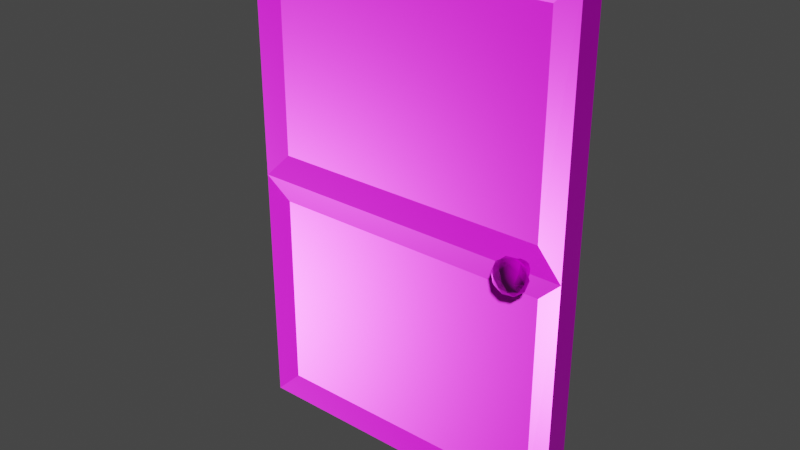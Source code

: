 # Source: door.blend  (saved by Blender 2.80.40; exported with 4.5.12 LTS)
import bpy
from mathutils import Matrix  # noqa: F401  (used for matrix-valued properties, if any)

bpy.ops.wm.read_factory_settings(use_empty=True)
scene = bpy.context.scene
scene.name = 'Scene'

# ---- collections
col_collection = bpy.data.collections.new('Collection'); scene.collection.children.link(col_collection)

# ---- images (referenced by path relative to the original .blend; pixels are not part of the script)
import os
ASSET_DIR = os.environ.get("B2B_ASSET_DIR", "")  # directory of the original .blend (textures are referenced by path, not embedded)
HERE = os.path.dirname(os.path.abspath(__file__))  # packed textures are extracted next to this script under _unpacked/

def load_image(name, relpath, width, height, colorspace="sRGB"):
    """Load a texture the original file referenced (path relative to the .blend, or extracted next to this script)."""
    p = next((c for c in (os.path.join(HERE, relpath), os.path.join(ASSET_DIR, relpath)) if relpath and os.path.exists(c)), "")
    if p:
        img = bpy.data.images.load(p, check_existing=True)
        img.name = name
    else:  # same state as the original file: an image datablock whose file is absent (Cycles renders it pink)
        img = bpy.data.images.new(name, width, height)
        img.source = "FILE"
        img.filepath = "//" + (relpath or name)
    img.colorspace_settings.name = colorspace
    return img
img_door_color = load_image('door_color', 'door_color.png', 1024, 1024, 'sRGB')
img_door_mettalic = load_image('door_mettalic', 'door_mettalic.png', 1024, 1024, 'Non-Color')
img_door_normal = load_image('door_normal', 'door_normal.png', 1024, 1024, 'Non-Color')
img_door_roughness = load_image('door_roughness', 'door_roughness.png', 1024, 1024, 'Non-Color')

# ---- materials (node trees are filled in below, after node groups)
mat_material = bpy.data.materials.new('Material')
mat_material.use_transparent_shadow = False
mat_material.roughness = 0.25

# ---- material node trees
mat_material.use_nodes = True; mat_material.node_tree.nodes.clear()
_N = mat_material.node_tree.nodes; _L = mat_material.node_tree.links
n0 = _N.new('ShaderNodeOutputMaterial'); n0.name = 'Material Output'; n0.location = (300, 300)
n1 = _N.new('ShaderNodeBsdfPrincipled'); n1.name = 'Principled BSDF'; n1.location = (10, 300)
n1.distribution = 'GGX'
n1.subsurface_method = 'BURLEY'
n1.inputs[3].default_value = 1.45
n2 = _N.new('ShaderNodeTexImage'); n2.name = 'Image Texture'; n2.location = (-280, 280)
n2.image = img_door_color
n3 = _N.new('ShaderNodeTexImage'); n3.name = 'Image Texture.001'; n3.location = (-280, 200)
n3.image = img_door_mettalic
n4 = _N.new('ShaderNodeTexImage'); n4.name = 'Image Texture.002'; n4.location = (-480, -100)
n4.image = img_door_normal
n5 = _N.new('ShaderNodeNormalMap'); n5.name = 'Normal Map'; n5.location = (-190, -60)
n6 = _N.new('ShaderNodeTexImage'); n6.name = 'Image Texture.003'; n6.location = (-280, 140)
n6.image = img_door_roughness
_L.new(n1.outputs[0], n0.inputs[0])
_L.new(n2.outputs[0], n1.inputs[0])
_L.new(n3.outputs[0], n1.inputs[1])
_L.new(n4.outputs[0], n5.inputs[1])
_L.new(n5.outputs[0], n1.inputs[5])
_L.new(n6.outputs[0], n1.inputs[2])
n0.is_active_output = True

# ---- world
world_world = bpy.data.worlds.new('World'); scene.world = world_world
world_world.use_nodes = True; world_world.node_tree.nodes.clear()
_N = world_world.node_tree.nodes; _L = world_world.node_tree.links
n0 = _N.new('ShaderNodeOutputWorld'); n0.name = 'World Output'; n0.location = (300, 300)
n1 = _N.new('ShaderNodeBackground'); n1.name = 'Background'; n1.location = (10, 300)
n1.inputs[0].default_value = (0.05088, 0.05088, 0.05088, 1.0)
_L.new(n1.outputs[0], n0.inputs[0])
n0.is_active_output = True
world_world.color = (0.05088, 0.05088, 0.05088)
world_world.use_sun_shadow = False
world_world.sun_shadow_jitter_overblur = 0.0

# ---- meshes
me_icosphere = bpy.data.meshes.new('Icosphere')
me_icosphere.from_pydata([(0.7691, -0.09445, 1.404), (0.8446, -0.1313, 1.462), (0.7402, -0.154, 1.462), (0.6757, -0.09445, 1.462), (0.7402, -0.03487, 1.462), (0.8446, -0.05763, 1.462), (0.7979, -0.154, 1.555), (0.6936, -0.1313, 1.555), (0.6936, -0.05763, 1.555), (0.7979, -0.03487, 1.555), (0.8624, -0.09445, 1.555), (0.7691, -0.09445, 1.613), (0.7521, -0.1295, 1.42), (0.8134, -0.1161, 1.42), (0.7965, -0.1511, 1.454), (0.8578, -0.09445, 1.454), (0.8134, -0.07281, 1.42), (0.7142, -0.09445, 1.42), (0.6973, -0.1295, 1.454), (0.7521, -0.05943, 1.42), (0.6973, -0.05943, 1.454), (0.7965, -0.03779, 1.454), (0.8683, -0.1161, 1.509), (0.8683, -0.07281, 1.509), (0.7691, -0.1645, 1.509), (0.8304, -0.1511, 1.509), (0.6698, -0.1161, 1.509), (0.7077, -0.1511, 1.509), (0.7077, -0.03779, 1.509), (0.6698, -0.07281, 1.509), (0.8304, -0.03779, 1.509), (0.7691, -0.02441, 1.509), (0.8409, -0.1295, 1.564), (0.7416, -0.1511, 1.564), (0.6803, -0.09445, 1.564), (0.7416, -0.03779, 1.564), (0.8409, -0.05943, 1.564), (0.786, -0.1295, 1.598), (0.8239, -0.09445, 1.598), (0.7247, -0.1161, 1.598), (0.7247, -0.07281, 1.598), (0.786, -0.05943, 1.598)], [], [(0, 13, 12), (1, 13, 15), (0, 12, 17), (0, 17, 19), (0, 19, 16), (1, 15, 22), (2, 14, 24), (3, 18, 26), (4, 20, 28), (5, 21, 30), (1, 22, 25), (2, 24, 27), (3, 26, 29), (4, 28, 31), (5, 30, 23), (6, 32, 37), (7, 33, 39), (8, 34, 40), (9, 35, 41), (10, 36, 38), (38, 41, 11), (38, 36, 41), (36, 9, 41), (41, 40, 11), (41, 35, 40), (35, 8, 40), (40, 39, 11), (40, 34, 39), (34, 7, 39), (39, 37, 11), (39, 33, 37), (33, 6, 37), (37, 38, 11), (37, 32, 38), (32, 10, 38), (23, 36, 10), (23, 30, 36), (30, 9, 36), (31, 35, 9), (31, 28, 35), (28, 8, 35), (29, 34, 8), (29, 26, 34), (26, 7, 34), (27, 33, 7), (27, 24, 33), (24, 6, 33), (25, 32, 6), (25, 22, 32), (22, 10, 32), (30, 31, 9), (30, 21, 31), (21, 4, 31), (28, 29, 8), (28, 20, 29), (20, 3, 29), (26, 27, 7), (26, 18, 27), (18, 2, 27), (24, 25, 6), (24, 14, 25), (14, 1, 25), (22, 23, 10), (22, 15, 23), (15, 5, 23), (16, 21, 5), (16, 19, 21), (19, 4, 21), (19, 20, 4), (19, 17, 20), (17, 3, 20), (17, 18, 3), (17, 12, 18), (12, 2, 18), (15, 16, 5), (15, 13, 16), (13, 0, 16), (12, 14, 2), (12, 13, 14), (13, 1, 14)])
me_icosphere.polygons.foreach_set('use_smooth', [True] * 80)
_uv = me_icosphere.uv_layers.new(name='UVMap')
_uv.uv.foreach_set('vector', [0.232, 0.8815, 0.2083, 0.9295, 0.1948, 0.8693, 0.1915, 0.9729, 0.2083, 0.9295, 0.2306, 0.9838, 0.232, 0.8815, 0.1948, 0.8693, 0.2326, 0.8327, 0.232, 0.8815, 0.2326, 0.8327, 0.2694, 0.8702, 0.232, 0.8815, 0.2694, 0.8702, 0.2544, 0.93, 0.3798, 0.8374, 0.4189, 0.8263, 0.3968, 0.8808, 0.846, 0.9014, 0.824, 0.9486, 0.7925, 0.9036, 0.3793, 0.6561, 0.4168, 0.6451, 0.4014, 0.7048, 0.6354, 0.9014, 0.6642, 0.9259, 0.6134, 0.9486, 0.582, 0.8155, 0.6134, 0.8531, 0.5505, 0.8531, 0.3798, 0.8374, 0.3968, 0.8808, 0.3596, 0.8874, 0.846, 0.9014, 0.7925, 0.9036, 0.824, 0.8531, 0.3793, 0.6561, 0.4014, 0.7048, 0.3553, 0.704, 0.6354, 0.9014, 0.6134, 0.9486, 0.582, 0.9036, 0.582, 0.8155, 0.5505, 0.8531, 0.5311, 0.8163, 0.7391, 0.9014, 0.7103, 0.9259, 0.7103, 0.8669, 0.7925, 0.8155, 0.7611, 0.8531, 0.7417, 0.8163, 0.1896, 0.6189, 0.2287, 0.608, 0.2063, 0.6623, 0.5285, 0.9014, 0.5505, 0.9486, 0.4997, 0.9259, 0.4208, 0.9287, 0.4583, 0.9397, 0.4217, 0.9774, 0.2307, 0.7591, 0.1928, 0.7225, 0.23, 0.7103, 0.2307, 0.7591, 0.1934, 0.7654, 0.1928, 0.7225, 0.4997, 0.8669, 0.5285, 0.9014, 0.4997, 0.9259, 0.1928, 0.7225, 0.2063, 0.6623, 0.23, 0.7103, 0.1928, 0.7225, 0.1691, 0.6687, 0.2063, 0.6623, 0.1691, 0.6687, 0.1896, 0.6189, 0.2063, 0.6623, 0.2063, 0.6623, 0.2525, 0.6618, 0.23, 0.7103, 0.2063, 0.6623, 0.2287, 0.608, 0.2525, 0.6618, 0.2287, 0.608, 0.2681, 0.6179, 0.2525, 0.6618, 0.2525, 0.6618, 0.2675, 0.7215, 0.23, 0.7103, 0.7417, 0.8163, 0.7611, 0.8531, 0.7103, 0.8669, 0.7611, 0.8531, 0.7391, 0.9014, 0.7103, 0.8669, 0.2675, 0.7215, 0.2307, 0.7591, 0.23, 0.7103, 0.2675, 0.7215, 0.2681, 0.7645, 0.2307, 0.7591, 0.3837, 0.941, 0.4208, 0.9287, 0.4217, 0.9774, 0.443, 0.88, 0.4583, 0.9397, 0.4208, 0.9287, 0.5311, 0.8163, 0.5505, 0.8531, 0.4997, 0.8669, 0.5505, 0.8531, 0.5285, 0.9014, 0.4997, 0.8669, 0.582, 0.9036, 0.5505, 0.9486, 0.5285, 0.9014, 0.582, 0.9036, 0.6134, 0.9486, 0.5505, 0.9486, 0.6134, 0.9486, 0.582, 0.9781, 0.5505, 0.9486, 0.3553, 0.704, 0.3774, 0.7585, 0.3383, 0.7474, 0.3553, 0.704, 0.4014, 0.7048, 0.3774, 0.7585, 0.4014, 0.7048, 0.4168, 0.7488, 0.3774, 0.7585, 0.824, 0.8531, 0.7611, 0.8531, 0.7925, 0.8155, 0.824, 0.8531, 0.7925, 0.9036, 0.7611, 0.8531, 0.7925, 0.9036, 0.7391, 0.9014, 0.7611, 0.8531, 0.7611, 0.9486, 0.7103, 0.9259, 0.7391, 0.9014, 0.3596, 0.8874, 0.3968, 0.8808, 0.3837, 0.941, 0.3968, 0.8808, 0.4208, 0.9287, 0.3837, 0.941, 0.5505, 0.8531, 0.582, 0.9036, 0.5285, 0.9014, 0.5505, 0.8531, 0.6134, 0.8531, 0.582, 0.9036, 0.6134, 0.8531, 0.6354, 0.9014, 0.582, 0.9036, 0.3181, 0.6975, 0.3553, 0.704, 0.3383, 0.7474, 0.3181, 0.6975, 0.3422, 0.6438, 0.3553, 0.704, 0.3422, 0.6438, 0.3793, 0.6561, 0.3553, 0.704, 0.8434, 0.8163, 0.824, 0.8531, 0.7925, 0.8155, 0.8434, 0.8163, 0.8748, 0.8669, 0.824, 0.8531, 0.8748, 0.8669, 0.846, 0.9014, 0.824, 0.8531, 0.7925, 0.9036, 0.7611, 0.9486, 0.7391, 0.9014, 0.7925, 0.9036, 0.824, 0.9486, 0.7611, 0.9486, 0.824, 0.9486, 0.7925, 0.9781, 0.7611, 0.9486, 0.3968, 0.8808, 0.443, 0.88, 0.4208, 0.9287, 0.3968, 0.8808, 0.4189, 0.8263, 0.443, 0.88, 0.4189, 0.8263, 0.4583, 0.8361, 0.443, 0.88, 0.6328, 0.8163, 0.6134, 0.8531, 0.582, 0.8155, 0.6328, 0.8163, 0.6642, 0.8669, 0.6134, 0.8531, 0.6642, 0.8669, 0.6354, 0.9014, 0.6134, 0.8531, 0.6642, 0.8669, 0.6642, 0.9259, 0.6354, 0.9014, 0.2694, 0.8702, 0.2326, 0.8327, 0.27, 0.8273, 0.3802, 0.6074, 0.3793, 0.6561, 0.3422, 0.6438, 0.3802, 0.6074, 0.4168, 0.6451, 0.3793, 0.6561, 0.2326, 0.8327, 0.1948, 0.8693, 0.1953, 0.8263, 0.8748, 0.9259, 0.846, 0.9014, 0.8748, 0.8669, 0.2306, 0.9838, 0.2544, 0.93, 0.27, 0.9739, 0.2306, 0.9838, 0.2083, 0.9295, 0.2544, 0.93, 0.2083, 0.9295, 0.232, 0.8815, 0.2544, 0.93, 0.8748, 0.9259, 0.824, 0.9486, 0.846, 0.9014, 0.1948, 0.8693, 0.2083, 0.9295, 0.171, 0.9231, 0.2083, 0.9295, 0.1915, 0.9729, 0.171, 0.9231])
me_icosphere.materials.append(mat_material)
me_icosphere.use_remesh_preserve_volume = False
me_icosphere.use_remesh_preserve_attributes = False
me_icosphere.use_mirror_vertex_groups = False
me_icosphere.update()
me_cube = bpy.data.meshes.new('Cube')
me_cube.from_pydata([(0.7546, -0.05954, 1.46), (0.7205, -0.05954, 1.495), (0.7305, -0.05954, 1.47), (0.7546, -0.05954, 1.56), (0.7205, -0.05954, 1.525), (0.7305, -0.05954, 1.55), (0.7546, 0.02147, 1.46), (0.7205, 0.02147, 1.495), (0.7305, 0.02147, 1.47), (0.7546, 0.02147, 1.56), (0.7205, 0.02147, 1.525), (0.7305, 0.02147, 1.55), (0.7855, -0.05954, 1.46), (0.8196, -0.05954, 1.495), (0.8096, -0.05954, 1.47), (0.7855, -0.05954, 1.56), (0.8196, -0.05954, 1.525), (0.8096, -0.05954, 1.55), (0.7855, 0.02147, 1.46), (0.8196, 0.02147, 1.495), (0.8096, 0.02147, 1.47), (0.7855, 0.02147, 1.56), (0.8196, 0.02147, 1.525), (0.8096, 0.02147, 1.55)], [], [(19, 22, 16, 13), (21, 9, 3, 15), (1, 4, 10, 7), (6, 0, 2, 8), (8, 2, 1, 7), (3, 9, 11, 5), (5, 11, 10, 4), (12, 18, 20, 14), (14, 20, 19, 13), (21, 15, 17, 23), (23, 17, 16, 22), (6, 18, 12, 0)])
me_cube.polygons.foreach_set('use_smooth', [True] * 12)
_uv = me_cube.uv_layers.new(name='UVMap')
_uv.uv.foreach_set('vector', [0.6826, 0.607, 0.7031, 0.607, 0.7031, 0.6588, 0.6826, 0.6588, 0.5595, 0.7206, 0.5801, 0.7206, 0.5801, 0.7725, 0.5595, 0.7725, 0.5784, 0.6647, 0.5579, 0.6647, 0.5579, 0.6128, 0.5784, 0.6128, 0.6843, 0.7148, 0.6843, 0.7667, 0.6682, 0.7667, 0.6682, 0.7148, 0.5945, 0.6128, 0.5945, 0.6647, 0.5784, 0.6647, 0.5784, 0.6128, 0.5801, 0.7725, 0.5801, 0.7206, 0.5961, 0.7206, 0.5961, 0.7725, 0.5418, 0.6647, 0.5418, 0.6128, 0.5579, 0.6128, 0.5579, 0.6647, 0.7048, 0.7667, 0.7048, 0.7148, 0.7208, 0.7148, 0.7208, 0.7667, 0.6666, 0.6588, 0.6666, 0.607, 0.6826, 0.607, 0.6826, 0.6588, 0.5595, 0.7206, 0.5595, 0.7725, 0.5435, 0.7725, 0.5435, 0.7206, 0.7192, 0.607, 0.7192, 0.6588, 0.7031, 0.6588, 0.7031, 0.607, 0.6843, 0.7148, 0.7048, 0.7148, 0.7048, 0.7667, 0.6843, 0.7667])
me_cube.materials.append(mat_material)
me_cube.use_remesh_preserve_volume = False
me_cube.use_remesh_preserve_attributes = False
me_cube.use_mirror_vertex_groups = False
me_cube.update()
me_plane = bpy.data.meshes.new('Plane')
me_plane.from_pydata([(-0.8593, 0.02918, 0.1407), (0.8593, 0.02918, 0.1407), (-0.8437, 0.02099, 2.844), (0.8437, 0.02099, 2.844), (-1.0, 0.1598, 3.0), (-1.0, 0.1598, 2.22e-15), (1.0, 0.1598, 2.22e-15), (1.0, 0.1598, 3.0), (-0.8437, 0.02099, 1.656), (0.8437, 0.02099, 1.656), (-1.0, 0.1598, 1.5), (1.0, 0.1598, 1.5), (0.8593, 0.02918, 1.359), (1.0, -4.371e-08, 3.0), (-1.0, -4.371e-08, 3.0), (-0.8593, 0.02918, 1.359), (-1.0, 0.0, 1.5), (-1.0, 4.371e-08, 1.911e-15), (1.0, 4.371e-08, 1.911e-15), (1.0, 0.0, 1.5)], [], [(8, 9, 3, 2), (10, 4, 7, 11), (19, 11, 7, 13), (16, 10, 5, 17), (13, 7, 4, 14), (17, 5, 6, 18), (14, 4, 10, 16), (18, 6, 11, 19), (5, 10, 11, 6), (0, 1, 12, 15), (9, 19, 13, 3), (3, 13, 14, 2), (2, 14, 16, 8), (8, 16, 19, 9), (15, 16, 17, 0), (0, 17, 18, 1), (1, 18, 19, 12), (12, 19, 16, 15)])
_uv = me_plane.uv_layers.new(name='UVMap')
_uv.uv.foreach_set('vector', [0.05234, 0.2671, 0.3719, 0.2671, 0.3719, 0.05042, 0.05234, 0.05042, 0.8258, 0.2956, 0.8258, 0.0219, 0.447, 0.0219, 0.447, 0.2956, 0.9016, 0.2956, 0.8713, 0.2956, 0.8713, 0.5693, 0.9016, 0.5693, 0.947, 0.2956, 0.9773, 0.2956, 0.9773, 0.0219, 0.947, 0.0219, 0.05299, 0.6131, 0.02273, 0.6131, 0.02273, 0.9781, 0.05299, 0.9781, 0.09845, 0.9781, 0.1287, 0.9781, 0.1287, 0.6131, 0.09845, 0.6131, 0.947, 0.5693, 0.9773, 0.5693, 0.9773, 0.2956, 0.947, 0.2956, 0.9016, 0.0219, 0.8713, 0.0219, 0.8713, 0.2956, 0.9016, 0.2956, 0.8258, 0.5693, 0.8258, 0.2956, 0.447, 0.2956, 0.447, 0.5693, 0.04938, 0.5437, 0.3749, 0.5437, 0.3749, 0.3213, 0.04938, 0.3213, 0.3719, 0.2671, 0.4016, 0.2956, 0.4016, 0.0219, 0.3719, 0.05042, 0.3719, 0.05042, 0.4016, 0.0219, 0.02273, 0.0219, 0.05234, 0.05042, 0.05234, 0.05042, 0.02273, 0.0219, 0.02273, 0.2956, 0.05234, 0.2671, 0.05234, 0.2671, 0.02273, 0.2956, 0.4016, 0.2956, 0.3719, 0.2671, 0.04938, 0.3213, 0.02273, 0.2956, 0.02273, 0.5693, 0.04938, 0.5437, 0.04938, 0.5437, 0.02273, 0.5693, 0.4016, 0.5693, 0.3749, 0.5437, 0.3749, 0.5437, 0.4016, 0.5693, 0.4016, 0.2956, 0.3749, 0.3213, 0.3749, 0.3213, 0.4016, 0.2956, 0.02273, 0.2956, 0.04938, 0.3213])
me_plane.materials.append(mat_material)
me_plane.use_remesh_preserve_volume = False
me_plane.use_remesh_preserve_attributes = False
me_plane.use_mirror_vertex_groups = False
me_plane.update()

# ---- objects
ob_door_knob = bpy.data.objects.new('door_knob', me_icosphere)
ob_door_handle = bpy.data.objects.new('door_handle', me_cube)
ob_door = bpy.data.objects.new('door', me_plane)

# ---- transforms, parenting, visibility, modifiers, constraints
ob_door_knob.location = (0.0, 0.0, 0.0)
ob_door_knob.lineart.crease_threshold = 0.0
ob_door_handle.parent = ob_door
ob_door_handle.location = (0.0, 0.0, 0.0)
ob_door_handle.lineart.crease_threshold = 0.0
ob_door.location = (0.0, 0.0, 0.0)
ob_door.lineart.crease_threshold = 0.0

# ---- collection membership
col_collection.objects.link(ob_door_knob)
col_collection.objects.link(ob_door_handle)
col_collection.objects.link(ob_door)

# ---- scene / render settings (as saved in the file)
scene.frame_start = 1; scene.frame_end = 250; scene.frame_set(1)
scene.render.engine = 'BLENDER_EEVEE_NEXT'
scene.render.motion_blur_shutter = 1.0
scene.cycles.use_denoising = False
scene.cycles.samples = 128
scene.cycles.sampling_pattern = 'TABULATED_SOBOL'
scene.cycles.use_adaptive_sampling = False
scene.cycles.use_light_tree = False
scene.view_settings.view_transform = 'Filmic'
bpy.context.view_layer.update()

# ---- added for rendering (the .blend has no active camera and no usable light): camera, sun
cam_auto = bpy.data.cameras.new('AutoCamera')
cam_auto.lens = 50.0
cam_auto.sensor_width = 36.0
cam_auto.clip_end = 1000.0
ob_auto_camera = bpy.data.objects.new('AutoCamera', cam_auto)
scene.collection.objects.link(ob_auto_camera)
ob_auto_camera.location = (3.34941, -4.02165, 4.17953)
ob_auto_camera.rotation_euler = (1.09748, -7.21219e-08, 0.694738)
scene.camera = ob_auto_camera
light_auto_sun = bpy.data.lights.new('AutoSun', 'SUN')
light_auto_sun.energy = 3.0
light_auto_sun.angle = 0.0523599
ob_auto_sun = bpy.data.objects.new('AutoSun', light_auto_sun)
scene.collection.objects.link(ob_auto_sun)
ob_auto_sun.rotation_euler = (0.872665, 0.174533, 0.523599)
bpy.context.view_layer.update()
